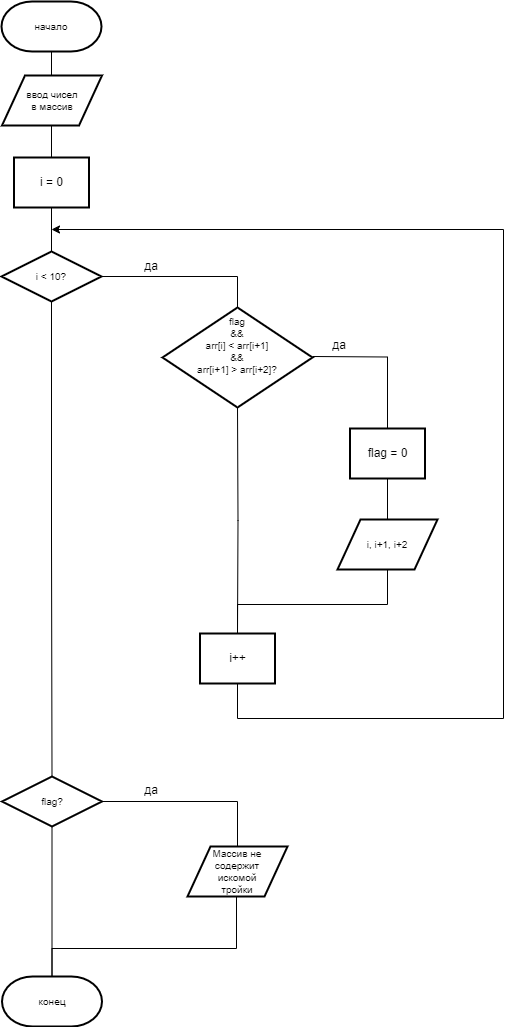

The diagram above was exported from draw.io. Its source (the exported page's mxGraphModel, read from the mxfile embedded in the PNG):
<mxGraphModel dx="1050" dy="669" grid="0" gridSize="10" guides="1" tooltips="1" connect="1" arrows="1" fold="1" page="1" pageScale="1" pageWidth="827" pageHeight="1169" background="#FFFFFF" math="0" shadow="0">
  <root>
    <mxCell id="0" />
    <mxCell id="1" parent="0" />
    <mxCell id="PZFTDuiyeYIabkIR8-jf-6" value="" style="edgeStyle=orthogonalEdgeStyle;rounded=0;orthogonalLoop=1;jettySize=auto;html=1;endArrow=none;endFill=0;" parent="1" source="roChRWgFRV01EOa0Ng0v-1" target="roChRWgFRV01EOa0Ng0v-4" edge="1">
      <mxGeometry relative="1" as="geometry" />
    </mxCell>
    <mxCell id="roChRWgFRV01EOa0Ng0v-1" value="начало" style="strokeWidth=2;html=1;shape=mxgraph.flowchart.terminator;whiteSpace=wrap;fontSize=10;" parent="1" vertex="1">
      <mxGeometry x="244" y="27" width="100" height="50" as="geometry" />
    </mxCell>
    <mxCell id="roChRWgFRV01EOa0Ng0v-2" value="конец" style="strokeWidth=2;html=1;shape=mxgraph.flowchart.terminator;whiteSpace=wrap;fontSize=10;" parent="1" vertex="1">
      <mxGeometry x="244.5" y="1002" width="100" height="50" as="geometry" />
    </mxCell>
    <mxCell id="roChRWgFRV01EOa0Ng0v-3" value="ввод чисел&lt;br&gt;в массив" style="shape=parallelogram;html=1;strokeWidth=2;perimeter=parallelogramPerimeter;whiteSpace=wrap;rounded=0;arcSize=12;size=0.23;fontSize=10;" parent="1" vertex="1">
      <mxGeometry x="244.5" y="101" width="100" height="50" as="geometry" />
    </mxCell>
    <mxCell id="PZFTDuiyeYIabkIR8-jf-7" value="" style="edgeStyle=orthogonalEdgeStyle;rounded=0;orthogonalLoop=1;jettySize=auto;html=1;endArrow=none;endFill=0;" parent="1" source="roChRWgFRV01EOa0Ng0v-4" target="roChRWgFRV01EOa0Ng0v-5" edge="1">
      <mxGeometry relative="1" as="geometry" />
    </mxCell>
    <mxCell id="roChRWgFRV01EOa0Ng0v-4" value="i = 0" style="rounded=0;whiteSpace=wrap;html=1;absoluteArcSize=1;arcSize=14;strokeWidth=2;" parent="1" vertex="1">
      <mxGeometry x="256.5" y="183" width="75" height="50" as="geometry" />
    </mxCell>
    <mxCell id="PZFTDuiyeYIabkIR8-jf-8" style="edgeStyle=orthogonalEdgeStyle;rounded=0;orthogonalLoop=1;jettySize=auto;html=1;entryX=0.5;entryY=0;entryDx=0;entryDy=0;entryPerimeter=0;endArrow=none;endFill=0;" parent="1" source="roChRWgFRV01EOa0Ng0v-5" target="roChRWgFRV01EOa0Ng0v-10" edge="1">
      <mxGeometry relative="1" as="geometry" />
    </mxCell>
    <mxCell id="PZFTDuiyeYIabkIR8-jf-9" style="edgeStyle=orthogonalEdgeStyle;rounded=0;orthogonalLoop=1;jettySize=auto;html=1;endArrow=none;endFill=0;entryX=0.5;entryY=0;entryDx=0;entryDy=0;entryPerimeter=0;" parent="1" source="roChRWgFRV01EOa0Ng0v-5" target="PZFTDuiyeYIabkIR8-jf-20" edge="1">
      <mxGeometry relative="1" as="geometry">
        <mxPoint x="294" y="820" as="targetPoint" />
      </mxGeometry>
    </mxCell>
    <mxCell id="roChRWgFRV01EOa0Ng0v-5" value="i &amp;lt; 10?" style="strokeWidth=2;html=1;shape=mxgraph.flowchart.decision;whiteSpace=wrap;fontSize=10;" parent="1" vertex="1">
      <mxGeometry x="244" y="277" width="100" height="50" as="geometry" />
    </mxCell>
    <mxCell id="PZFTDuiyeYIabkIR8-jf-17" style="edgeStyle=orthogonalEdgeStyle;rounded=0;orthogonalLoop=1;jettySize=auto;html=1;" parent="1" source="roChRWgFRV01EOa0Ng0v-6" edge="1">
      <mxGeometry relative="1" as="geometry">
        <mxPoint x="294" y="255" as="targetPoint" />
        <Array as="points">
          <mxPoint x="480" y="744" />
          <mxPoint x="746" y="744" />
          <mxPoint x="746" y="255" />
          <mxPoint x="294" y="255" />
        </Array>
      </mxGeometry>
    </mxCell>
    <mxCell id="roChRWgFRV01EOa0Ng0v-6" value="i++" style="rounded=0;whiteSpace=wrap;html=1;absoluteArcSize=1;arcSize=14;strokeWidth=2;" parent="1" vertex="1">
      <mxGeometry x="442.5" y="659" width="75" height="50" as="geometry" />
    </mxCell>
    <mxCell id="PZFTDuiyeYIabkIR8-jf-10" style="edgeStyle=orthogonalEdgeStyle;rounded=0;orthogonalLoop=1;jettySize=auto;html=1;entryX=0.5;entryY=0;entryDx=0;entryDy=0;endArrow=none;endFill=0;" parent="1" target="PZFTDuiyeYIabkIR8-jf-1" edge="1">
      <mxGeometry relative="1" as="geometry">
        <mxPoint x="555" y="382" as="sourcePoint" />
      </mxGeometry>
    </mxCell>
    <mxCell id="PZFTDuiyeYIabkIR8-jf-13" style="edgeStyle=orthogonalEdgeStyle;rounded=0;orthogonalLoop=1;jettySize=auto;html=1;entryX=0.5;entryY=0;entryDx=0;entryDy=0;endArrow=none;endFill=0;" parent="1" target="roChRWgFRV01EOa0Ng0v-6" edge="1">
      <mxGeometry relative="1" as="geometry">
        <mxPoint x="480" y="432" as="sourcePoint" />
      </mxGeometry>
    </mxCell>
    <mxCell id="roChRWgFRV01EOa0Ng0v-10" value="flag&lt;br&gt;&amp;amp;&amp;amp;&lt;br&gt;arr[i] &amp;lt; arr[i+1]&lt;br&gt;&amp;amp;&amp;amp;&lt;br&gt;arr[i+1] &amp;gt; arr[i+2]?&lt;br&gt;&lt;br&gt;&amp;nbsp;" style="strokeWidth=2;html=1;shape=mxgraph.flowchart.decision;whiteSpace=wrap;fontSize=10;" parent="1" vertex="1">
      <mxGeometry x="405" y="333" width="150" height="100" as="geometry" />
    </mxCell>
    <mxCell id="PZFTDuiyeYIabkIR8-jf-11" value="" style="edgeStyle=orthogonalEdgeStyle;rounded=0;orthogonalLoop=1;jettySize=auto;html=1;endArrow=none;endFill=0;" parent="1" source="PZFTDuiyeYIabkIR8-jf-1" target="PZFTDuiyeYIabkIR8-jf-3" edge="1">
      <mxGeometry relative="1" as="geometry" />
    </mxCell>
    <mxCell id="PZFTDuiyeYIabkIR8-jf-1" value="flag = 0" style="rounded=0;whiteSpace=wrap;html=1;absoluteArcSize=1;arcSize=14;strokeWidth=2;" parent="1" vertex="1">
      <mxGeometry x="592.5" y="454" width="75" height="50" as="geometry" />
    </mxCell>
    <mxCell id="PZFTDuiyeYIabkIR8-jf-15" style="edgeStyle=orthogonalEdgeStyle;rounded=0;orthogonalLoop=1;jettySize=auto;html=1;entryX=0.5;entryY=0;entryDx=0;entryDy=0;endArrow=none;endFill=0;exitX=0.5;exitY=1;exitDx=0;exitDy=0;" parent="1" source="PZFTDuiyeYIabkIR8-jf-3" target="roChRWgFRV01EOa0Ng0v-6" edge="1">
      <mxGeometry relative="1" as="geometry">
        <mxPoint x="608.9999999999998" y="593.9999999999998" as="sourcePoint" />
        <Array as="points">
          <mxPoint x="630" y="630" />
          <mxPoint x="480" y="630" />
        </Array>
      </mxGeometry>
    </mxCell>
    <mxCell id="PZFTDuiyeYIabkIR8-jf-3" value="i, i+1, i+2" style="shape=parallelogram;html=1;strokeWidth=2;perimeter=parallelogramPerimeter;whiteSpace=wrap;rounded=0;arcSize=12;size=0.23;fontSize=10;" parent="1" vertex="1">
      <mxGeometry x="580" y="545" width="100" height="50" as="geometry" />
    </mxCell>
    <mxCell id="PZFTDuiyeYIabkIR8-jf-24" style="edgeStyle=orthogonalEdgeStyle;rounded=0;orthogonalLoop=1;jettySize=auto;html=1;entryX=0.5;entryY=0;entryDx=0;entryDy=0;entryPerimeter=0;endArrow=none;endFill=0;exitX=0.49;exitY=0.998;exitDx=0;exitDy=0;exitPerimeter=0;" parent="1" source="PZFTDuiyeYIabkIR8-jf-5" target="roChRWgFRV01EOa0Ng0v-2" edge="1">
      <mxGeometry relative="1" as="geometry">
        <Array as="points">
          <mxPoint x="479" y="974" />
          <mxPoint x="294" y="974" />
        </Array>
        <mxPoint x="478" y="934" as="sourcePoint" />
      </mxGeometry>
    </mxCell>
    <mxCell id="PZFTDuiyeYIabkIR8-jf-5" value="Массив не &lt;br&gt;содержит&lt;br&gt;искомой &lt;br&gt;тройки" style="shape=parallelogram;html=1;strokeWidth=2;perimeter=parallelogramPerimeter;whiteSpace=wrap;rounded=0;arcSize=12;size=0.23;fontSize=10;" parent="1" vertex="1">
      <mxGeometry x="430" y="872" width="100" height="50" as="geometry" />
    </mxCell>
    <mxCell id="PZFTDuiyeYIabkIR8-jf-18" value="да" style="text;html=1;strokeColor=none;fillColor=none;align=center;verticalAlign=middle;whiteSpace=wrap;rounded=0;" parent="1" vertex="1">
      <mxGeometry x="364" y="277" width="60" height="30" as="geometry" />
    </mxCell>
    <mxCell id="PZFTDuiyeYIabkIR8-jf-19" value="да" style="text;html=1;strokeColor=none;fillColor=none;align=center;verticalAlign=middle;whiteSpace=wrap;rounded=0;" parent="1" vertex="1">
      <mxGeometry x="552" y="356" width="60" height="30" as="geometry" />
    </mxCell>
    <mxCell id="PZFTDuiyeYIabkIR8-jf-22" style="edgeStyle=orthogonalEdgeStyle;rounded=0;orthogonalLoop=1;jettySize=auto;html=1;endArrow=none;endFill=0;" parent="1" source="PZFTDuiyeYIabkIR8-jf-20" target="PZFTDuiyeYIabkIR8-jf-5" edge="1">
      <mxGeometry relative="1" as="geometry" />
    </mxCell>
    <mxCell id="PZFTDuiyeYIabkIR8-jf-23" style="edgeStyle=orthogonalEdgeStyle;rounded=0;orthogonalLoop=1;jettySize=auto;html=1;entryX=0.5;entryY=0;entryDx=0;entryDy=0;entryPerimeter=0;endArrow=none;endFill=0;" parent="1" source="PZFTDuiyeYIabkIR8-jf-20" target="roChRWgFRV01EOa0Ng0v-2" edge="1">
      <mxGeometry relative="1" as="geometry" />
    </mxCell>
    <mxCell id="PZFTDuiyeYIabkIR8-jf-20" value="flag?" style="strokeWidth=2;html=1;shape=mxgraph.flowchart.decision;whiteSpace=wrap;fontSize=10;" parent="1" vertex="1">
      <mxGeometry x="244.5" y="802" width="100" height="50" as="geometry" />
    </mxCell>
    <mxCell id="PZFTDuiyeYIabkIR8-jf-26" value="да" style="text;html=1;strokeColor=none;fillColor=none;align=center;verticalAlign=middle;whiteSpace=wrap;rounded=0;" parent="1" vertex="1">
      <mxGeometry x="364" y="801" width="60" height="30" as="geometry" />
    </mxCell>
  </root>
</mxGraphModel>